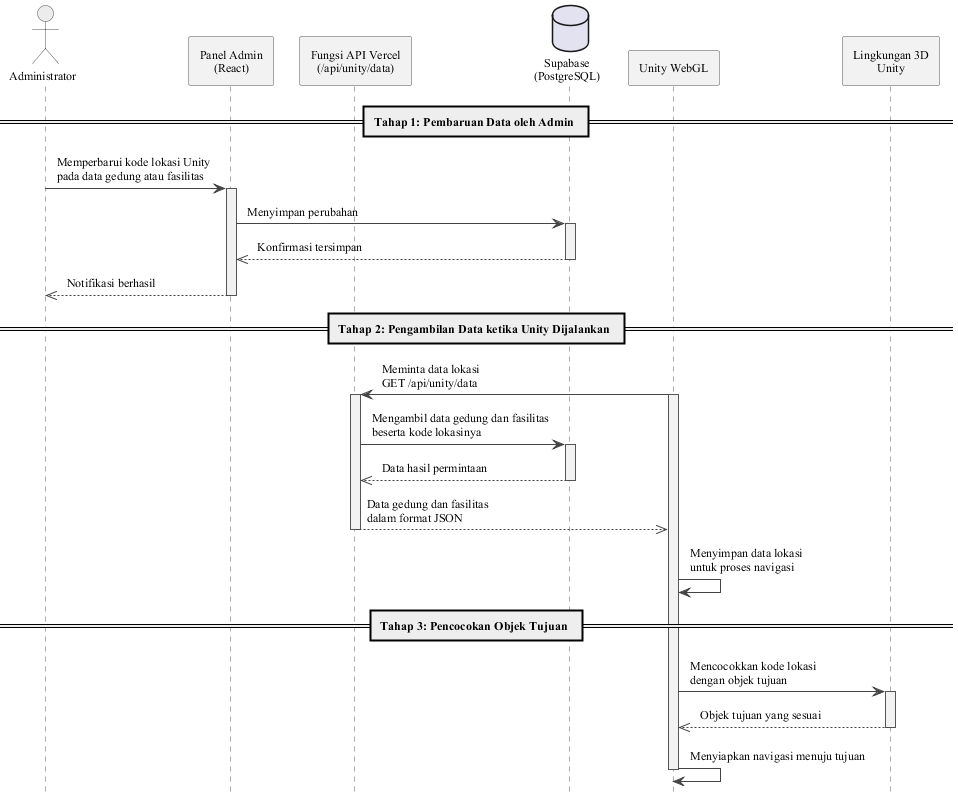

The diagram above was rendered by PlantUML. Its source (embedded in the PNG):
@startuml gambar-2-16-sequence-sinkronisasi-data-unity
' Sequence Diagram Sinkronisasi Data Gedung dan Fasilitas dengan Unity
' Sumber: BAB II - 2.3.3 Sequence Diagram (b) + PRD (alur unity_object_name)

skinparam backgroundColor #FFFFFF
skinparam shadowing false
skinparam defaultFontName "Times New Roman"
skinparam defaultFontSize 12
skinparam sequenceArrowColor #444444
skinparam sequenceLifeLineBorderColor #555555
skinparam sequenceLifeLineBackgroundColor #F2F2F2
skinparam ParticipantPadding 8
skinparam BoxPadding 4
skinparam Padding 4
skinparam participant {
  BackgroundColor #F2F2F2
  BorderColor #555555
}
skinparam actor {
  BackgroundColor #ECECEC
  BorderColor #555555
}

hide footbox

actor "Administrator" as Admin
participant "Panel Admin\n(React)" as FE
participant "Fungsi API Vercel\n(/api/unity/data)" as API
database "Supabase\n(PostgreSQL)" as DB
participant "Unity WebGL" as Unity
participant "Lingkungan 3D\nUnity" as Scene

== Tahap 1: Pembaruan Data oleh Admin ==
Admin -> FE : Memperbarui kode lokasi Unity\npada data gedung atau fasilitas
activate FE
FE -> DB : Menyimpan perubahan
activate DB
DB -->> FE : Konfirmasi tersimpan
deactivate DB
FE -->> Admin : Notifikasi berhasil
deactivate FE

== Tahap 2: Pengambilan Data ketika Unity Dijalankan ==
Unity -> API : Meminta data lokasi\nGET /api/unity/data
activate Unity
activate API
API -> DB : Mengambil data gedung dan fasilitas\nbeserta kode lokasinya
activate DB
DB -->> API : Data hasil permintaan
deactivate DB
API -->> Unity : Data gedung dan fasilitas\ndalam format JSON
deactivate API
Unity -> Unity : Menyimpan data lokasi\nuntuk proses navigasi

== Tahap 3: Pencocokan Objek Tujuan ==
Unity -> Scene : Mencocokkan kode lokasi\ndengan objek tujuan
activate Scene
Scene -->> Unity : Objek tujuan yang sesuai
deactivate Scene
Unity -> Unity : Menyiapkan navigasi menuju tujuan
deactivate Unity

@enduml